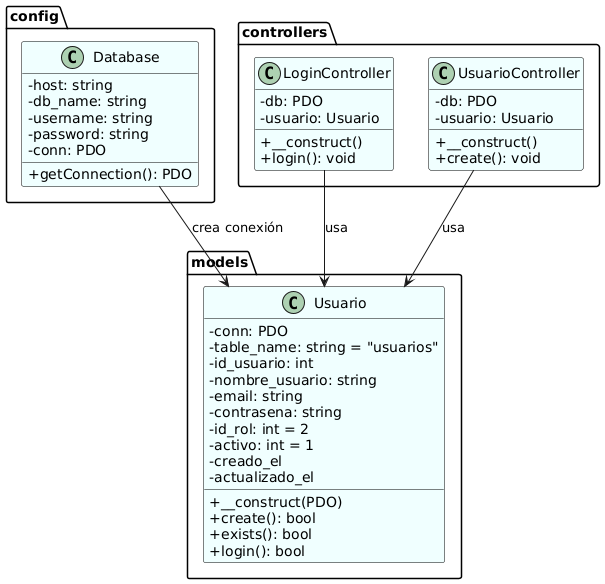

The diagram above was rendered by PlantUML. Its source (embedded in the PNG):
@startuml
skinparam classAttributeIconSize 0
skinparam classBackgroundColor #F0FFFF
skinparam classBorderColor Black

package "config" {
    class Database {
        - host: string
        - db_name: string
        - username: string
        - password: string
        - conn: PDO
        + getConnection(): PDO
    }
}

package "models" {
    class Usuario {
        - conn: PDO
        - table_name: string = "usuarios"
        - id_usuario: int
        - nombre_usuario: string
        - email: string
        - contrasena: string
        - id_rol: int = 2
        - activo: int = 1
        - creado_el
        - actualizado_el
        + __construct(PDO)
        + create(): bool
        + exists(): bool
        + login(): bool
    }
}

package "controllers" {
    class LoginController {
        - db: PDO
        - usuario: Usuario
        + __construct()
        + login(): void
    }

    class UsuarioController {
        - db: PDO
        - usuario: Usuario
        + __construct()
        + create(): void
    }
}

Database --> Usuario : crea conexión
LoginController --> Usuario : usa
UsuarioController --> Usuario : usa
@enduml